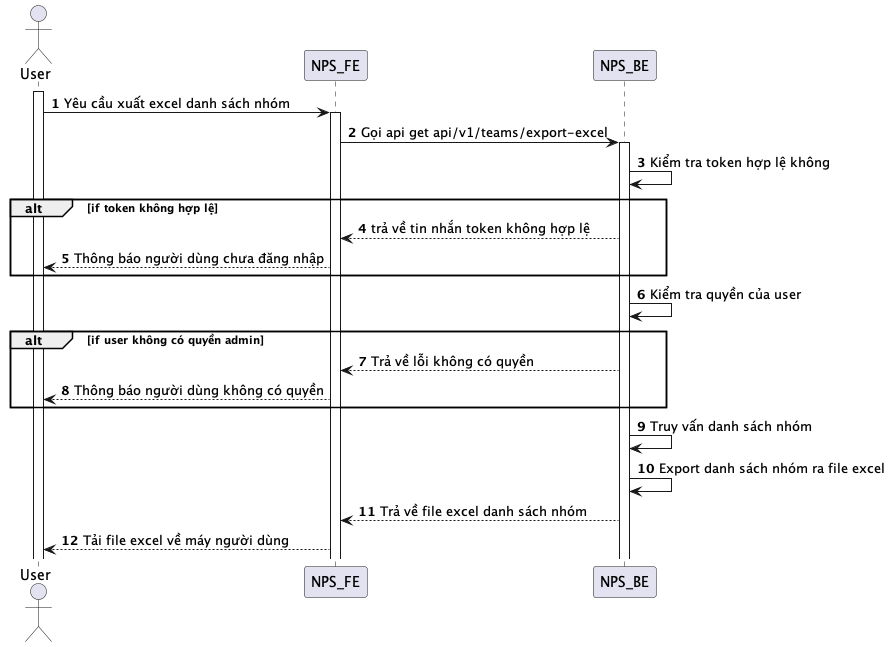

The diagram above was rendered by PlantUML. Its source (embedded in the PNG):
@startuml
autonumber
actor User
activate User
User -> NPS_FE: Yêu cầu xuất excel danh sách nhóm
activate NPS_FE
NPS_FE -> NPS_BE: Gọi api get api/v1/teams/export-excel
activate NPS_BE
NPS_BE -> NPS_BE: Kiểm tra token hợp lệ không
alt if token không hợp lệ
NPS_BE --> NPS_FE: trả về tin nhắn token không hợp lệ
NPS_FE --> User: Thông báo người dùng chưa đăng nhập
end
NPS_BE -> NPS_BE: Kiểm tra quyền của user
alt if user không có quyền admin
NPS_BE --> NPS_FE: Trả về lỗi không có quyền
NPS_FE --> User: Thông báo người dùng không có quyền
end
NPS_BE -> NPS_BE: Truy vấn danh sách nhóm
NPS_BE -> NPS_BE: Export danh sách nhóm ra file excel
NPS_BE --> NPS_FE: Trả về file excel danh sách nhóm
NPS_FE --> User: Tải file excel về máy người dùng
@enduml